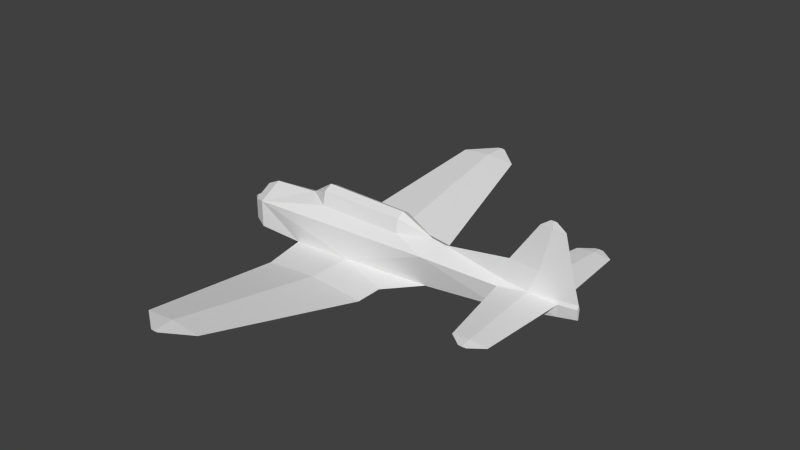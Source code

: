 # Source: sbd_l.blend  (saved by Blender 2.69.0; exported with 4.5.12 LTS)
import bpy
from mathutils import Matrix  # noqa: F401  (used for matrix-valued properties, if any)

bpy.ops.wm.read_factory_settings(use_empty=True)
scene = bpy.context.scene
scene.name = 'Scene'

# ---- collections
col_collection_1 = bpy.data.collections.new('Collection 1'); scene.collection.children.link(col_collection_1)

# ---- materials (node trees are filled in below, after node groups)
mat_material_texture = bpy.data.materials.new('Material Texture')
mat_material_texture.alpha_threshold = 0.0
mat_material_texture.use_transparent_shadow = False
mat_material_texture.roughness = 0.5
mat_material_texture.line_color = (0.0, 0.0, 0.0, 1.0)

# ---- material node trees

# ---- world
world_world = bpy.data.worlds.new('World'); scene.world = world_world
world_world.color = (0.05088, 0.05088, 0.05088)
world_world.use_sun_shadow = False
world_world.sun_shadow_jitter_overblur = 0.0
world_world.cycles.sampling_method = 'MANUAL'
world_world.cycles.sample_map_resolution = 256

# ---- meshes
me_cylinder = bpy.data.meshes.new('Cylinder')
me_cylinder.from_pydata([(2.317, 0.28, 0.6882), (-2.98e-08, 0.31, 0.7101), (-2.98e-08, 0.218, 1.065), (2.317, 0.203, 1.039), (-0.57, 6.213e-08, 0.8), (3.2, 1.544e-07, 0.74), (2.317, 0.0, 1.15), (2.317, -0.28, 0.6882), (-2.98e-08, -0.31, 0.7101), (-2.98e-08, -0.218, 1.065), (2.317, -0.203, 1.039), (-2.98e-08, 7.4e-08, 1.18), (6.7, 0.07794, 0.33), (5.95, 0.1994, 0.2521), (5.215, 0.2535, 0.3209), (6.544, 2.43, 0.32), (6.089, 2.43, 0.2801), (5.644, 2.43, 0.32), (6.2, 2.69, 0.32), (6.094, 2.69, 0.3107), (5.99, 2.69, 0.32), (6.094, 2.69, 0.3293), (5.947, 0.1219, 0.3888), (6.089, 2.43, 0.3599), (6.7, -0.07794, 0.33), (5.95, -0.1994, 0.2521), (5.215, -0.2535, 0.3209), (6.544, -2.43, 0.32), (6.089, -2.43, 0.2801), (5.644, -2.43, 0.32), (6.2, -2.69, 0.32), (6.094, -2.69, 0.3107), (5.99, -2.69, 0.32), (6.094, -2.69, 0.3293), (5.947, -0.1219, 0.3888), (6.089, -2.43, 0.3599), (-0.78, 0.455, -0.5195), (3.2, 0.265, -0.4169), (2.364, 0.96, -0.52), (0.8331, 1.815e-07, -0.6665), (2.365, 1.67, -0.52), (0.8951, 1.67, -0.6489), (-0.5445, 1.67, -0.52), (1.505, 5.72, 0.1796), (0.6912, 5.72, 0.1083), (-0.1053, 5.72, 0.1796), (0.8658, 6.262, 0.2732), (0.7647, 6.262, 0.2643), (0.6658, 6.262, 0.2732), (0.8948, 0.4733, -0.4159), (0.8951, 1.67, -0.3911), (0.6912, 5.72, 0.2509), (0.7647, 6.262, 0.282), (-0.78, -0.455, -0.5195), (3.2, -0.265, -0.4169), (2.364, -0.96, -0.52), (2.365, -1.67, -0.52), (0.8951, -1.67, -0.6489), (-0.5445, -1.67, -0.52), (1.505, -5.72, 0.1796), (0.6912, -5.72, 0.1083), (-0.1053, -5.72, 0.1796), (0.8658, -6.262, 0.2732), (0.7647, -6.262, 0.2643), (0.6658, -6.262, 0.2732), (0.8948, -0.4733, -0.4159), (0.8951, -1.67, -0.3911), (0.6912, -5.72, 0.2509), (0.7647, -6.262, 0.282), (7.18, 0.0, 0.45), (3.587, -1.788e-07, 0.685), (5.24, 0.07184, 0.4297), (7.026, 0.0, 0.97), (6.183, 0.07396, 0.97), (5.356, 0.0, 0.97), (6.747, 0.0, 2.05), (6.419, 0.02879, 2.05), (6.097, 0.0, 2.05), (6.496, 0.0, 2.23), (6.42, 0.006643, 2.23), (6.346, 0.0, 2.23), (5.24, -0.07184, 0.4297), (6.183, -0.07396, 0.97), (6.419, -0.02879, 2.05), (6.42, -0.006643, 2.23), (7.18, 0.025, 0.09546), (7.18, 0.0433, 0.355), (-1.87, 0.6235, 0.355), (-1.87, 1.027e-07, -0.71), (-1.87, 0.6235, -0.355), (3.2, 0.459, 0.43), (5.211, 0.1763, -0.2429), (6.7, 0.045, 0.002154), (-2.22, 0.4677, 0.27), (-2.22, 3.836e-08, -0.54), (-2.22, 0.4677, -0.27), (5.956, 0.1106, -0.1204), (7.18, -0.025, 0.09546), (7.18, -0.0433, 0.355), (7.18, 2.31e-07, 0.07), (-1.87, -0.6235, 0.355), (-1.87, -0.6235, -0.355), (3.2, 2.352e-07, -0.5), (3.2, -0.459, 0.43), (5.211, 2.329e-07, -0.2929), (5.211, -0.1763, -0.2429), (6.7, 2.374e-07, -0.03), (6.7, -0.045, 0.002154), (-2.22, -0.4677, 0.27), (-2.22, -4.398e-08, 0.54), (-2.22, -0.4677, -0.27), (-1.87, -7.074e-09, 0.71), (5.956, 2.351e-07, -0.1615), (5.956, -0.1106, -0.1204), (-2.75, -1.018e-07, -2.881e-07), (-2.22, 0.065, -0.1126), (-2.22, -0.065, -0.1126), (-2.22, -0.065, 0.1126), (-2.22, 0.065, 0.1126), (-2.605, 0.06824, -0.1182), (-2.605, -0.06824, -0.1182), (-2.605, -0.06824, 0.1182), (-2.605, 0.06824, 0.1182)], [], [(0, 1, 2, 3), (7, 10, 9, 8), (103, 5, 7), (73, 74, 76), (29, 32, 33), (13, 14, 16), (26, 70, 103), (23, 15, 21), (20, 21, 18, 19), (83, 77, 74), (33, 30, 27), (27, 31, 28), (28, 31, 29), (34, 35, 24), (38, 41, 40), (38, 39, 41), (102, 54, 39), (40, 44, 43), (40, 41, 44), (41, 42, 44), (44, 42, 45), (43, 44, 47), (52, 43, 46), (37, 39, 38), (55, 56, 57), (39, 57, 53), (36, 49, 50), (66, 56, 55), (56, 59, 60), (56, 60, 57), (57, 60, 58), (60, 61, 58), (45, 52, 48), (61, 64, 68), (72, 83, 82), (72, 73, 76), (53, 58, 66), (74, 73, 71), (53, 66, 65), (81, 70, 26), (8, 4, 100), (112, 104, 91, 96), (99, 97, 107, 106), (106, 112, 96, 92), (92, 96, 13), (39, 88, 36), (112, 113, 105, 104), (97, 98, 24, 107), (106, 107, 113, 112), (119, 115, 116, 120), (120, 116, 117, 121), (122, 118, 115, 119), (114, 122, 119), (114, 120, 121), (114, 121, 122), (121, 117, 118, 122), (114, 119, 120), (69, 72, 82), (22, 12, 23), (17, 23, 21), (12, 13, 16), (16, 17, 19), (97, 99, 69, 98), (17, 21, 20), (113, 25, 26, 105), (76, 74, 77), (30, 33, 32, 31), (19, 17, 20), (35, 33, 27), (29, 33, 35), (24, 27, 28), (26, 34, 81), (26, 35, 34), (102, 39, 37), (49, 38, 50), (50, 40, 51), (50, 38, 40), (44, 45, 47), (54, 55, 39), (51, 40, 43), (42, 51, 45), (45, 51, 52), (68, 62, 59), (36, 50, 42), (58, 67, 66), (41, 36, 42), (58, 61, 67), (59, 63, 60), (67, 68, 59), (63, 64, 61), (61, 68, 67), (62, 68, 64, 63), (47, 45, 48), (49, 37, 38), (65, 66, 55), (75, 78, 84), (74, 81, 82), (57, 58, 53), (71, 14, 70), (75, 84, 83), (65, 100, 53), (76, 77, 79), (75, 76, 79), (83, 84, 77), (70, 81, 74), (75, 79, 78), (2, 1, 4), (60, 63, 61), (65, 55, 54), (104, 102, 37, 91), (104, 105, 54, 102), (3, 6, 5), (12, 16, 15), (23, 12, 15), (25, 28, 26), (15, 16, 19), (103, 100, 65), (28, 29, 26), (91, 37, 90, 14), (49, 36, 87), (85, 92, 12, 86), (88, 94, 95, 89), (10, 6, 11, 9), (100, 4, 111), (0, 3, 5), (49, 87, 90), (3, 2, 11, 6), (96, 91, 14, 13), (37, 49, 90), (43, 47, 46), (36, 88, 89), (54, 103, 65), (5, 90, 0), (88, 101, 110, 94), (7, 8, 100, 103), (39, 53, 88), (69, 34, 24), (92, 13, 12), (39, 36, 41), (90, 5, 70), (59, 62, 63), (1, 87, 4), (14, 71, 22), (14, 22, 23), (26, 29, 35), (87, 1, 0, 90), (16, 14, 17), (10, 5, 6), (14, 23, 17), (9, 4, 8), (82, 83, 74), (35, 27, 24), (70, 74, 71), (69, 12, 22), (24, 28, 25), (69, 82, 34), (34, 82, 81), (53, 101, 88), (107, 25, 113), (89, 95, 93, 87), (108, 109, 94, 110), (87, 111, 4), (100, 111, 109, 108), (7, 5, 10), (93, 95, 94, 109), (84, 80, 77), (101, 100, 108, 110), (79, 77, 80), (105, 26, 103, 54), (70, 5, 103), (107, 24, 25), (51, 43, 52), (42, 50, 51), (46, 47, 48, 52), (67, 59, 56), (66, 67, 56), (11, 4, 9), (85, 86, 69, 99), (14, 90, 70), (11, 2, 4), (55, 57, 39), (87, 93, 109, 111), (99, 106, 92, 85), (69, 73, 72), (69, 22, 73), (80, 84, 78, 79), (86, 12, 69), (98, 69, 24), (22, 71, 73), (72, 76, 75), (53, 100, 101), (36, 89, 87), (72, 75, 83), (15, 19, 18), (31, 32, 29), (21, 15, 18), (27, 30, 31)])
_uv = me_cylinder.uv_layers.new(name='UVMap')
_uv.uv.foreach_set('vector', [0.1847, 0.5986, 0.05047, 0.5999, 0.05047, 0.6204, 0.1847, 0.6189, 0.1847, 0.5986, 0.1847, 0.6189, 0.05047, 0.6204, 0.05047, 0.5999, 0.7527, 0.8849, 0.7527, 0.9029, 0.7015, 0.8999, 0.4755, 0.6999, 0.5234, 0.6999, 0.4618, 0.7625, 0.02581, 0.3212, 0.01075, 0.3012, 0.01075, 0.2952, 0.1554, 0.05525, 0.1522, 0.09784, 0.0261, 0.04719, 0.8695, 0.8786, 0.7751, 0.8997, 0.7527, 0.8849, 0.3074, 0.2954, 0.3074, 0.2691, 0.3225, 0.2952, 0.3225, 0.3012, 0.3225, 0.2952, 0.3225, 0.289, 0.3225, 0.2952, 0.9392, 0.9788, 0.9206, 0.9788, 0.8777, 0.9162, 0.01075, 0.2952, 0.01075, 0.289, 0.02581, 0.2691, 0.3077, 0.02084, 0.3228, 0.04693, 0.3077, 0.04719, 0.3077, 0.04719, 0.3228, 0.04693, 0.3077, 0.07299, 0.1596, 0.3036, 0.02581, 0.2954, 0.1621, 0.26, 0.5709, 0.05665, 0.5298, 0.1418, 0.5298, 0.05657, 0.5709, 0.05665, 0.6266, 0.1454, 0.5298, 0.1418, 0.6266, 0.00821, 0.6419, 0.00821, 0.6266, 0.1454, 0.5298, 0.05657, 0.2951, 0.1536, 0.2951, 0.1064, 0.5298, 0.05657, 0.5298, 0.1418, 0.2951, 0.1536, 0.5298, 0.1418, 0.5298, 0.2252, 0.2951, 0.1536, 0.2951, 0.1536, 0.5298, 0.2252, 0.2951, 0.1997, 0.2951, 0.1064, 0.2951, 0.1536, 0.2637, 0.1493, 0.9894, 0.4352, 0.958, 0.3923, 0.9894, 0.4294, 0.6112, 0.00821, 0.6266, 0.1454, 0.5709, 0.05665, 0.6822, 0.05665, 0.7233, 0.05657, 0.7233, 0.1418, 0.6266, 0.1454, 0.7233, 0.1418, 0.6529, 0.2388, 0.6529, 0.5247, 0.654, 0.4277, 0.7233, 0.4277, 0.5298, 0.4277, 0.5298, 0.3425, 0.5709, 0.3425, 0.7233, 0.05657, 0.958, 0.1065, 0.958, 0.1536, 0.7233, 0.05657, 0.958, 0.1536, 0.7233, 0.1418, 0.7233, 0.1418, 0.958, 0.1536, 0.7233, 0.2252, 0.958, 0.1536, 0.958, 0.1997, 0.7233, 0.2252, 0.958, 0.4856, 0.9894, 0.4352, 0.9894, 0.441, 0.2951, 0.4856, 0.2637, 0.441, 0.2637, 0.4352, 0.9744, 0.9162, 0.9392, 0.9788, 0.9255, 0.9162, 0.4266, 0.6999, 0.4755, 0.6999, 0.4618, 0.7625, 0.6002, 0.5247, 0.5298, 0.5111, 0.5298, 0.4277, 0.5234, 0.6999, 0.4755, 0.6999, 0.5301, 0.6686, 0.6002, 0.5247, 0.5298, 0.4277, 0.5991, 0.4277, 0.8709, 0.8849, 0.7751, 0.8997, 0.8695, 0.8786, 0.5673, 0.9012, 0.5342, 0.9064, 0.4589, 0.8806, 0.4887, 0.6344, 0.5318, 0.6268, 0.5318, 0.6297, 0.4887, 0.6368, 0.9833, 0.8641, 0.9833, 0.8656, 0.9555, 0.8602, 0.9555, 0.8583, 0.4455, 0.642, 0.4887, 0.6344, 0.4887, 0.6368, 0.4455, 0.6439, 0.4455, 0.6439, 0.4887, 0.6368, 0.489, 0.6583, 0.6266, 0.1454, 0.6266, 0.302, 0.6002, 0.2388, 0.9124, 0.8507, 0.9124, 0.8531, 0.8693, 0.846, 0.8693, 0.8431, 0.9833, 0.8656, 0.9833, 0.8806, 0.9555, 0.8792, 0.9555, 0.8602, 0.9555, 0.8583, 0.9555, 0.8602, 0.9124, 0.8531, 0.9124, 0.8507, 0.7258, 0.7688, 0.7481, 0.7691, 0.7481, 0.7691, 0.7258, 0.7688, 0.7258, 0.7688, 0.7481, 0.7691, 0.7481, 0.7822, 0.7258, 0.7825, 0.7258, 0.7825, 0.7481, 0.7822, 0.7481, 0.7691, 0.7258, 0.7688, 0.7174, 0.7756, 0.7258, 0.7825, 0.7258, 0.7688, 0.7174, 0.7756, 0.7258, 0.7688, 0.7258, 0.7825, 0.7174, 0.7756, 0.7258, 0.7825, 0.7258, 0.7825, 0.7258, 0.7825, 0.7481, 0.7822, 0.7481, 0.7822, 0.7258, 0.7825, 0.7174, 0.7756, 0.7258, 0.7688, 0.7258, 0.7688, 0.9833, 0.8861, 0.9744, 0.9162, 0.9255, 0.9162, 0.1737, 0.3036, 0.1711, 0.26, 0.3074, 0.2954, 0.3074, 0.3212, 0.3074, 0.2954, 0.3225, 0.2952, 0.1624, 0.01179, 0.1554, 0.05525, 0.0261, 0.04719, 0.0261, 0.04719, 0.0261, 0.07299, 0.01104, 0.04693, 0.9833, 0.8656, 0.9833, 0.8641, 0.9833, 0.8861, 0.9833, 0.8806, 0.3074, 0.3212, 0.3225, 0.2952, 0.3225, 0.3012, 0.9124, 0.8531, 0.9121, 0.8746, 0.8695, 0.8786, 0.8693, 0.846, 0.4618, 0.7625, 0.5234, 0.6999, 0.4805, 0.7625, 0.01075, 0.289, 0.01075, 0.2952, 0.01075, 0.3012, 0.01075, 0.2952, 0.01104, 0.04693, 0.0261, 0.07299, 0.01104, 0.05295, 0.02581, 0.2954, 0.01075, 0.2952, 0.02581, 0.2691, 0.02581, 0.3212, 0.01075, 0.2952, 0.02581, 0.2954, 0.1714, 0.01179, 0.3077, 0.02084, 0.3077, 0.04719, 0.8695, 0.8786, 0.9119, 0.8826, 0.8709, 0.8849, 0.1519, 0.3461, 0.02581, 0.2954, 0.1596, 0.3036, 0.6266, 0.00821, 0.6266, 0.1454, 0.6112, 0.00821, 0.654, 0.4277, 0.6822, 0.3425, 0.7233, 0.4277, 0.7233, 0.4277, 0.7233, 0.3425, 0.958, 0.4395, 0.7233, 0.4277, 0.6822, 0.3425, 0.7233, 0.3425, 0.2951, 0.1536, 0.2951, 0.1997, 0.2637, 0.1493, 0.6419, 0.00821, 0.6822, 0.05665, 0.6266, 0.1454, 0.958, 0.4395, 0.7233, 0.3425, 0.958, 0.3923, 0.7233, 0.5111, 0.958, 0.4395, 0.958, 0.4856, 0.958, 0.4856, 0.958, 0.4395, 0.9894, 0.4352, 0.2637, 0.4352, 0.2637, 0.4294, 0.2951, 0.3923, 0.6529, 0.5247, 0.7233, 0.4277, 0.7233, 0.5111, 0.5298, 0.5111, 0.2951, 0.4395, 0.5298, 0.4277, 0.5298, 0.1418, 0.6002, 0.2388, 0.5298, 0.2252, 0.5298, 0.5111, 0.2951, 0.4856, 0.2951, 0.4395, 0.958, 0.1065, 0.9894, 0.1493, 0.958, 0.1536, 0.2951, 0.4395, 0.2637, 0.4352, 0.2951, 0.3923, 0.9894, 0.1493, 0.9894, 0.1551, 0.958, 0.1997, 0.2951, 0.4856, 0.2637, 0.4352, 0.2951, 0.4395, 0.2637, 0.4294, 0.2637, 0.4352, 0.2637, 0.441, 0.2637, 0.4352, 0.2637, 0.1493, 0.2951, 0.1997, 0.2637, 0.1551, 0.654, 0.4277, 0.6419, 0.2941, 0.6822, 0.3425, 0.5991, 0.4277, 0.5298, 0.4277, 0.5709, 0.3425, 0.9582, 0.9788, 0.9437, 0.9893, 0.9393, 0.9893, 0.8777, 0.9162, 0.8709, 0.8849, 0.9255, 0.9162, 0.7233, 0.1418, 0.7233, 0.2252, 0.6529, 0.2388, 0.5301, 0.6686, 0.5316, 0.6623, 0.626, 0.6834, 0.9582, 0.9788, 0.9393, 0.9893, 0.9392, 0.9788, 0.6191, 0.8359, 0.4589, 0.8806, 0.5221, 0.8299, 0.4618, 0.7625, 0.4805, 0.7625, 0.4618, 0.773, 0.4428, 0.7625, 0.4618, 0.7625, 0.4618, 0.773, 0.9392, 0.9788, 0.9393, 0.9893, 0.9206, 0.9788, 0.7751, 0.8997, 0.8709, 0.8849, 0.8777, 0.9162, 0.4428, 0.7625, 0.4618, 0.773, 0.4574, 0.773, 0.05047, 0.6204, 0.05047, 0.5999, 0.01744, 0.6051, 0.958, 0.1536, 0.9894, 0.1493, 0.958, 0.1997, 0.5991, 0.4277, 0.5709, 0.3425, 0.6112, 0.2941, 0.5318, 0.6268, 0.6484, 0.6148, 0.6484, 0.6196, 0.5318, 0.6297, 0.8693, 0.8431, 0.8693, 0.846, 0.7527, 0.8359, 0.7527, 0.8311, 0.1847, 0.6189, 0.1847, 0.6254, 0.2359, 0.6016, 0.1624, 0.01179, 0.0261, 0.04719, 0.0261, 0.02084, 0.3074, 0.2954, 0.1711, 0.26, 0.3074, 0.2691, 0.1785, 0.05525, 0.3077, 0.04719, 0.1816, 0.09784, 0.0261, 0.02084, 0.0261, 0.04719, 0.01104, 0.04693, 0.7527, 0.8849, 0.4589, 0.8806, 0.6191, 0.8359, 0.3077, 0.04719, 0.3077, 0.07299, 0.1816, 0.09784, 0.5318, 0.6297, 0.6484, 0.6196, 0.6484, 0.6687, 0.5316, 0.6623, 0.7819, 0.6196, 0.879, 0.6136, 0.9422, 0.6643, 0.4177, 0.6493, 0.4455, 0.6439, 0.4455, 0.6629, 0.4177, 0.6643, 0.9422, 0.6026, 0.9624, 0.6124, 0.9624, 0.6281, 0.9422, 0.6232, 0.1847, 0.6189, 0.1847, 0.6254, 0.05047, 0.6271, 0.05047, 0.6204, 0.4589, 0.8806, 0.5342, 0.9064, 0.4589, 0.9012, 0.1847, 0.5986, 0.1847, 0.6189, 0.2359, 0.6016, 0.7819, 0.6196, 0.9422, 0.6643, 0.6484, 0.6687, 0.1847, 0.6189, 0.05047, 0.6204, 0.05047, 0.6271, 0.1847, 0.6254, 0.4887, 0.6368, 0.5318, 0.6297, 0.5316, 0.6623, 0.489, 0.6583, 0.6484, 0.6196, 0.7819, 0.6196, 0.6484, 0.6687, 0.2951, 0.1064, 0.2637, 0.1493, 0.2637, 0.1435, 0.879, 0.6136, 0.9422, 0.6026, 0.9422, 0.6232, 0.7527, 0.8359, 0.7527, 0.8849, 0.6191, 0.8359, 0.6484, 0.6866, 0.6484, 0.6687, 0.6995, 0.6836, 0.4589, 0.8189, 0.4589, 0.8395, 0.4386, 0.8444, 0.4386, 0.8287, 0.7015, 0.8999, 0.5673, 0.9012, 0.4589, 0.8806, 0.7527, 0.8849, 0.6266, 0.1454, 0.6529, 0.2388, 0.6266, 0.302, 0.9833, 0.8861, 0.9119, 0.8826, 0.9555, 0.8792, 0.4455, 0.6439, 0.489, 0.6583, 0.4455, 0.6629, 0.6266, 0.1454, 0.6002, 0.2388, 0.5298, 0.1418, 0.6484, 0.6687, 0.6484, 0.6866, 0.626, 0.6834, 0.958, 0.1065, 0.9894, 0.1435, 0.9894, 0.1493, 0.8338, 0.6849, 0.9422, 0.6643, 0.8668, 0.6901, 0.5316, 0.6623, 0.5301, 0.6686, 0.4892, 0.6663, 0.1813, 0.3461, 0.1737, 0.3036, 0.3074, 0.2954, 0.1519, 0.3461, 0.02581, 0.3212, 0.02581, 0.2954, 0.9422, 0.6643, 0.8338, 0.6849, 0.6995, 0.6836, 0.6484, 0.6687, 0.0261, 0.04719, 0.1522, 0.09784, 0.0261, 0.07299, 0.1847, 0.6189, 0.2359, 0.6016, 0.1847, 0.6254, 0.1813, 0.3461, 0.3074, 0.2954, 0.3074, 0.3212, 0.05047, 0.6204, 0.01744, 0.6051, 0.05047, 0.5999, 0.9255, 0.9162, 0.9392, 0.9788, 0.8777, 0.9162, 0.02581, 0.2954, 0.02581, 0.2691, 0.1621, 0.26, 0.626, 0.6834, 0.5234, 0.6999, 0.5301, 0.6686, 0.4177, 0.6698, 0.4455, 0.6629, 0.4892, 0.6663, 0.1714, 0.01179, 0.3077, 0.04719, 0.1785, 0.05525, 0.9833, 0.8861, 0.9255, 0.9162, 0.9119, 0.8826, 0.9119, 0.8826, 0.9255, 0.9162, 0.8709, 0.8849, 0.5221, 0.8299, 0.4589, 0.8395, 0.4589, 0.8189, 0.9555, 0.8602, 0.9121, 0.8746, 0.9124, 0.8531, 0.9422, 0.6232, 0.9624, 0.6281, 0.9624, 0.6594, 0.9422, 0.6643, 0.8628, 0.7916, 0.8357, 0.8072, 0.8357, 0.7446, 0.8628, 0.7603, 0.9422, 0.6643, 0.9422, 0.6849, 0.8668, 0.6901, 0.4589, 0.8806, 0.4589, 0.9012, 0.4386, 0.8913, 0.4386, 0.8757, 0.1847, 0.5986, 0.2359, 0.6016, 0.1847, 0.6189, 0.8086, 0.7916, 0.8086, 0.7603, 0.8357, 0.7446, 0.8357, 0.8072, 0.9393, 0.9893, 0.935, 0.9893, 0.9206, 0.9788, 0.4589, 0.8395, 0.4589, 0.8806, 0.4386, 0.8757, 0.4386, 0.8444, 0.4618, 0.773, 0.4805, 0.7625, 0.4661, 0.773, 0.8693, 0.846, 0.8695, 0.8786, 0.7527, 0.8849, 0.7527, 0.8359, 0.7751, 0.8997, 0.7527, 0.9029, 0.7527, 0.8849, 0.9555, 0.8602, 0.9555, 0.8792, 0.9121, 0.8746, 0.958, 0.4395, 0.958, 0.3923, 0.9894, 0.4352, 0.7233, 0.5111, 0.7233, 0.4277, 0.958, 0.4395, 0.9894, 0.4294, 0.9894, 0.4352, 0.9894, 0.441, 0.9894, 0.4352, 0.2951, 0.4395, 0.2951, 0.3923, 0.5298, 0.3425, 0.5298, 0.4277, 0.2951, 0.4395, 0.5298, 0.3425, 0.05047, 0.6271, 0.01744, 0.6051, 0.05047, 0.6204, 0.4177, 0.6493, 0.4177, 0.6643, 0.4177, 0.6698, 0.4177, 0.6478, 0.5316, 0.6623, 0.6484, 0.6687, 0.626, 0.6834, 0.05047, 0.6271, 0.05047, 0.6204, 0.01744, 0.6051, 0.6822, 0.05665, 0.7233, 0.1418, 0.6266, 0.1454, 0.9422, 0.6643, 0.9624, 0.6594, 0.9624, 0.675, 0.9422, 0.6849, 0.4177, 0.6478, 0.4455, 0.642, 0.4455, 0.6439, 0.4177, 0.6493, 0.4177, 0.6698, 0.4755, 0.6999, 0.4266, 0.6999, 0.4177, 0.6698, 0.4892, 0.6663, 0.4755, 0.6999, 0.4661, 0.773, 0.4618, 0.773, 0.4574, 0.773, 0.4618, 0.773, 0.4177, 0.6643, 0.4455, 0.6629, 0.4177, 0.6698, 0.9833, 0.8806, 0.9833, 0.8861, 0.9555, 0.8792, 0.4892, 0.6663, 0.5301, 0.6686, 0.4755, 0.6999, 0.4266, 0.6999, 0.4618, 0.7625, 0.4428, 0.7625, 0.5221, 0.8299, 0.4589, 0.8806, 0.4589, 0.8395, 0.879, 0.6136, 0.9422, 0.6232, 0.9422, 0.6643, 0.9744, 0.9162, 0.9582, 0.9788, 0.9392, 0.9788, 0.0261, 0.02084, 0.01104, 0.04693, 0.01104, 0.04078, 0.3228, 0.04693, 0.3228, 0.05295, 0.3077, 0.07299, 0.3225, 0.2952, 0.3074, 0.2691, 0.3225, 0.289, 0.3077, 0.02084, 0.3228, 0.04078, 0.3228, 0.04693])
me_cylinder.materials.append(mat_material_texture)
me_cylinder.use_remesh_preserve_volume = False
me_cylinder.use_remesh_preserve_attributes = False
me_cylinder.use_mirror_vertex_groups = False
me_cylinder.update()

# ---- objects
ob_fuselage = bpy.data.objects.new('Fuselage', me_cylinder)

# ---- transforms, parenting, visibility, modifiers, constraints
ob_fuselage.location = (0.0, 0.0, 0.0)
ob_fuselage.lineart.crease_threshold = 0.0

# ---- collection membership
col_collection_1.objects.link(ob_fuselage)

# ---- scene / render settings (as saved in the file)
scene.frame_start = 1; scene.frame_end = 250; scene.frame_set(1)
scene.render.engine = 'BLENDER_EEVEE_NEXT'
scene.render.image_settings.compression = 90
scene.render.resolution_percentage = 50
scene.render.dither_intensity = 0.0
scene.cycles.use_denoising = False
scene.cycles.samples = 10
scene.cycles.sampling_pattern = 'TABULATED_SOBOL'
scene.cycles.light_sampling_threshold = 0.0
scene.cycles.use_adaptive_sampling = False
scene.cycles.use_light_tree = False
scene.cycles.blur_glossy = 0.0
scene.cycles.volume_bounces = 1
scene.cycles.pixel_filter_type = 'GAUSSIAN'
scene.cycles.sample_clamp_indirect = 0.0
scene.view_settings.view_transform = 'Standard'
bpy.context.view_layer.update()

# ---- added for rendering (the .blend has no active camera and no usable light): camera, sun
cam_auto = bpy.data.cameras.new('AutoCamera')
cam_auto.lens = 50.0
cam_auto.sensor_width = 36.0
cam_auto.clip_end = 1000.0
ob_auto_camera = bpy.data.objects.new('AutoCamera', cam_auto)
scene.collection.objects.link(ob_auto_camera)
ob_auto_camera.location = (17.2509, -18.0431, 12.7888)
ob_auto_camera.rotation_euler = (1.09748, -7.21219e-08, 0.694738)
scene.camera = ob_auto_camera
light_auto_sun = bpy.data.lights.new('AutoSun', 'SUN')
light_auto_sun.energy = 3.0
light_auto_sun.angle = 0.0523599
ob_auto_sun = bpy.data.objects.new('AutoSun', light_auto_sun)
scene.collection.objects.link(ob_auto_sun)
ob_auto_sun.rotation_euler = (0.872665, 0.174533, 0.523599)
bpy.context.view_layer.update()
